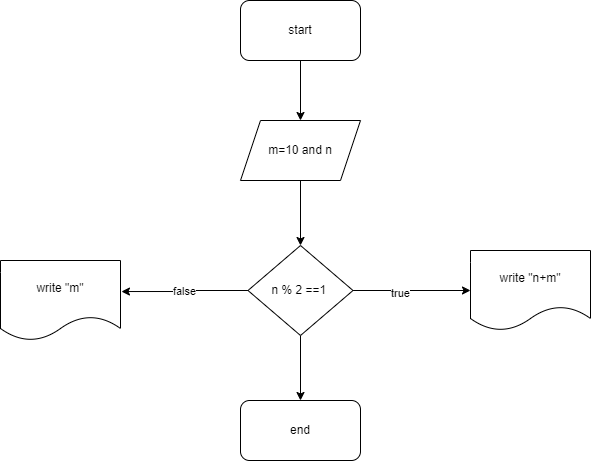

The diagram above was exported from draw.io. Its source (the exported page's mxGraphModel, read from the mxfile embedded in the PNG):
<mxGraphModel dx="1422" dy="794" grid="1" gridSize="10" guides="1" tooltips="1" connect="1" arrows="1" fold="1" page="1" pageScale="1" pageWidth="850" pageHeight="1100" math="0" shadow="0">
  <root>
    <mxCell id="0" />
    <mxCell id="1" parent="0" />
    <mxCell id="FcLF2hY4rft8XnMEi5Ej-3" style="edgeStyle=orthogonalEdgeStyle;rounded=0;orthogonalLoop=1;jettySize=auto;html=1;" edge="1" parent="1" source="FcLF2hY4rft8XnMEi5Ej-1" target="FcLF2hY4rft8XnMEi5Ej-2">
      <mxGeometry relative="1" as="geometry" />
    </mxCell>
    <mxCell id="FcLF2hY4rft8XnMEi5Ej-1" value="start" style="rounded=1;whiteSpace=wrap;html=1;" vertex="1" parent="1">
      <mxGeometry x="320" y="70" width="120" height="60" as="geometry" />
    </mxCell>
    <mxCell id="FcLF2hY4rft8XnMEi5Ej-5" style="edgeStyle=orthogonalEdgeStyle;rounded=0;orthogonalLoop=1;jettySize=auto;html=1;entryX=0.5;entryY=0;entryDx=0;entryDy=0;" edge="1" parent="1" source="FcLF2hY4rft8XnMEi5Ej-2" target="FcLF2hY4rft8XnMEi5Ej-4">
      <mxGeometry relative="1" as="geometry" />
    </mxCell>
    <mxCell id="FcLF2hY4rft8XnMEi5Ej-2" value="m=10 and n" style="shape=parallelogram;perimeter=parallelogramPerimeter;whiteSpace=wrap;html=1;fixedSize=1;" vertex="1" parent="1">
      <mxGeometry x="320" y="190" width="120" height="60" as="geometry" />
    </mxCell>
    <mxCell id="FcLF2hY4rft8XnMEi5Ej-7" style="edgeStyle=orthogonalEdgeStyle;rounded=0;orthogonalLoop=1;jettySize=auto;html=1;entryX=0;entryY=0.5;entryDx=0;entryDy=0;" edge="1" parent="1" source="FcLF2hY4rft8XnMEi5Ej-4" target="FcLF2hY4rft8XnMEi5Ej-6">
      <mxGeometry relative="1" as="geometry" />
    </mxCell>
    <mxCell id="FcLF2hY4rft8XnMEi5Ej-8" value="true" style="edgeLabel;html=1;align=center;verticalAlign=middle;resizable=0;points=[];" vertex="1" connectable="0" parent="FcLF2hY4rft8XnMEi5Ej-7">
      <mxGeometry x="-0.2085" y="-2" relative="1" as="geometry">
        <mxPoint as="offset" />
      </mxGeometry>
    </mxCell>
    <mxCell id="FcLF2hY4rft8XnMEi5Ej-10" value="false" style="edgeStyle=orthogonalEdgeStyle;rounded=0;orthogonalLoop=1;jettySize=auto;html=1;entryX=1.008;entryY=0.388;entryDx=0;entryDy=0;entryPerimeter=0;" edge="1" parent="1" source="FcLF2hY4rft8XnMEi5Ej-4" target="FcLF2hY4rft8XnMEi5Ej-9">
      <mxGeometry relative="1" as="geometry">
        <Array as="points">
          <mxPoint x="264" y="360" />
        </Array>
      </mxGeometry>
    </mxCell>
    <mxCell id="FcLF2hY4rft8XnMEi5Ej-12" style="edgeStyle=orthogonalEdgeStyle;rounded=0;orthogonalLoop=1;jettySize=auto;html=1;entryX=0.5;entryY=0;entryDx=0;entryDy=0;" edge="1" parent="1" source="FcLF2hY4rft8XnMEi5Ej-4" target="FcLF2hY4rft8XnMEi5Ej-11">
      <mxGeometry relative="1" as="geometry" />
    </mxCell>
    <mxCell id="FcLF2hY4rft8XnMEi5Ej-4" value="n % 2 ==1&amp;nbsp;" style="rhombus;whiteSpace=wrap;html=1;" vertex="1" parent="1">
      <mxGeometry x="327.5" y="315" width="105" height="90" as="geometry" />
    </mxCell>
    <mxCell id="FcLF2hY4rft8XnMEi5Ej-6" value="write &quot;n+m&quot;" style="shape=document;whiteSpace=wrap;html=1;boundedLbl=1;" vertex="1" parent="1">
      <mxGeometry x="550" y="320" width="120" height="80" as="geometry" />
    </mxCell>
    <mxCell id="FcLF2hY4rft8XnMEi5Ej-9" value="write &quot;m&quot;" style="shape=document;whiteSpace=wrap;html=1;boundedLbl=1;" vertex="1" parent="1">
      <mxGeometry x="80" y="330" width="120" height="80" as="geometry" />
    </mxCell>
    <mxCell id="FcLF2hY4rft8XnMEi5Ej-11" value="end" style="rounded=1;whiteSpace=wrap;html=1;" vertex="1" parent="1">
      <mxGeometry x="320" y="470" width="120" height="60" as="geometry" />
    </mxCell>
  </root>
</mxGraphModel>